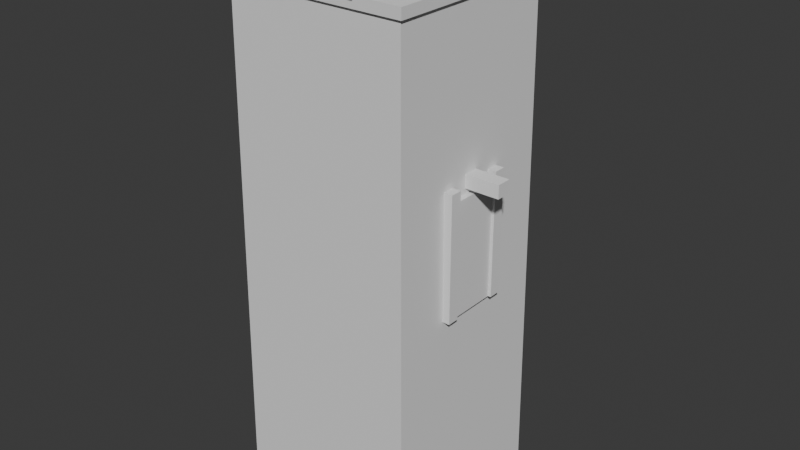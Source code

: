 # Source: wall_tower.blend  (saved by Blender 4.5.92; exported with 4.5.12 LTS)
import bpy
from mathutils import Matrix  # noqa: F401  (used for matrix-valued properties, if any)

bpy.ops.wm.read_factory_settings(use_empty=True)
scene = bpy.context.scene
scene.name = 'Scene'

# ---- collections
col_collection = bpy.data.collections.new('Collection'); scene.collection.children.link(col_collection)

# ---- world
world_world = bpy.data.worlds.new('World'); scene.world = world_world
world_world.use_nodes = True; world_world.node_tree.nodes.clear()
_N = world_world.node_tree.nodes; _L = world_world.node_tree.links
n0 = _N.new('ShaderNodeOutputWorld'); n0.name = 'World Output'; n0.location = (200, 100)
n1 = _N.new('ShaderNodeBackground'); n1.name = 'Background'; n1.location = (-200, 100)
n1.inputs[0].default_value = (0.05088, 0.05088, 0.05088, 1.0)
_L.new(n1.outputs[0], n0.inputs[0])
n0.is_active_output = True
world_world.color = (0.05088, 0.05088, 0.05088)
world_world.sun_shadow_jitter_overblur = 0.0

# ---- meshes
me_body = bpy.data.meshes.new('body')
me_body.from_pydata([(-1.3, 1.3, -3.0), (1.3, 1.3, -3.0), (1.3, -1.3, -3.0), (-1.3, -1.3, -3.0), (-1.235, 1.235, 3.86), (1.235, 1.235, 3.86), (1.235, -1.235, 3.86), (-1.235, -1.235, 3.86)], [], [(0, 1, 2), (0, 2, 3), (4, 6, 5), (4, 7, 6), (0, 5, 1), (0, 4, 5), (2, 7, 3), (2, 6, 7), (1, 6, 2), (1, 5, 6), (3, 4, 0), (3, 7, 4)])
_ca = me_body.color_attributes.new('COLOR_0', 'FLOAT_COLOR', 'CORNER')
_ca.data.foreach_set('color', [0.58, 0.58, 0.56, 0.12, 0.58, 0.58, 0.56, 0.12, 0.58, 0.58, 0.56, 0.12, 0.58, 0.58, 0.56, 0.12, 0.58, 0.58, 0.56, 0.12, 0.58, 0.58, 0.56, 0.12, 0.58, 0.58, 0.56, 0.12, 0.58, 0.58, 0.56, 0.12, 0.58, 0.58, 0.56, 0.12, 0.58, 0.58, 0.56, 0.12, 0.58, 0.58, 0.56, 0.12, 0.58, 0.58, 0.56, 0.12, 0.58, 0.58, 0.56, 0.12, 0.58, 0.58, 0.56, 0.12, 0.58, 0.58, 0.56, 0.12, 0.58, 0.58, 0.56, 0.12, 0.58, 0.58, 0.56, 0.12, 0.58, 0.58, 0.56, 0.12, 0.58, 0.58, 0.56, 0.12, 0.58, 0.58, 0.56, 0.12, 0.58, 0.58, 0.56, 0.12, 0.58, 0.58, 0.56, 0.12, 0.58, 0.58, 0.56, 0.12, 0.58, 0.58, 0.56, 0.12, 0.58, 0.58, 0.56, 0.12, 0.58, 0.58, 0.56, 0.12, 0.58, 0.58, 0.56, 0.12, 0.58, 0.58, 0.56, 0.12, 0.58, 0.58, 0.56, 0.12, 0.58, 0.58, 0.56, 0.12, 0.58, 0.58, 0.56, 0.12, 0.58, 0.58, 0.56, 0.12, 0.58, 0.58, 0.56, 0.12, 0.58, 0.58, 0.56, 0.12, 0.58, 0.58, 0.56, 0.12, 0.58, 0.58, 0.56, 0.12])
me_body.update()
me_walkway = bpy.data.meshes.new('walkway')
me_walkway.from_pydata([(-1.274, 1.274, 3.86), (1.274, 1.274, 3.86), (1.274, -1.274, 3.86), (-1.274, -1.274, 3.86), (-1.274, 1.274, 4.0), (1.274, 1.274, 4.0), (1.274, -1.274, 4.0), (-1.274, -1.274, 4.0)], [], [(0, 1, 2), (0, 2, 3), (4, 6, 5), (4, 7, 6), (0, 5, 1), (0, 4, 5), (2, 7, 3), (2, 6, 7), (1, 6, 2), (1, 5, 6), (3, 4, 0), (3, 7, 4)])
_ca = me_walkway.color_attributes.new('COLOR_0', 'FLOAT_COLOR', 'CORNER')
_ca.data.foreach_set('color', [0.58, 0.58, 0.56, 0.0, 0.58, 0.58, 0.56, 0.0, 0.58, 0.58, 0.56, 0.0, 0.58, 0.58, 0.56, 0.0, 0.58, 0.58, 0.56, 0.0, 0.58, 0.58, 0.56, 0.0, 0.58, 0.58, 0.56, 0.0, 0.58, 0.58, 0.56, 0.0, 0.58, 0.58, 0.56, 0.0, 0.58, 0.58, 0.56, 0.0, 0.58, 0.58, 0.56, 0.0, 0.58, 0.58, 0.56, 0.0, 0.58, 0.58, 0.56, 0.0, 0.58, 0.58, 0.56, 0.0, 0.58, 0.58, 0.56, 0.0, 0.58, 0.58, 0.56, 0.0, 0.58, 0.58, 0.56, 0.0, 0.58, 0.58, 0.56, 0.0, 0.58, 0.58, 0.56, 0.0, 0.58, 0.58, 0.56, 0.0, 0.58, 0.58, 0.56, 0.0, 0.58, 0.58, 0.56, 0.0, 0.58, 0.58, 0.56, 0.0, 0.58, 0.58, 0.56, 0.0, 0.58, 0.58, 0.56, 0.0, 0.58, 0.58, 0.56, 0.0, 0.58, 0.58, 0.56, 0.0, 0.58, 0.58, 0.56, 0.0, 0.58, 0.58, 0.56, 0.0, 0.58, 0.58, 0.56, 0.0, 0.58, 0.58, 0.56, 0.0, 0.58, 0.58, 0.56, 0.0, 0.58, 0.58, 0.56, 0.0, 0.58, 0.58, 0.56, 0.0, 0.58, 0.58, 0.56, 0.0, 0.58, 0.58, 0.56, 0.0])
me_walkway.update()
me_merlon_0__0_55 = bpy.data.meshes.new('merlon_0_-0.55')
me_merlon_0__0_55.from_pydata([(1.11, 0.66, 4.0), (1.33, 0.66, 4.0), (1.33, 0.44, 4.0), (1.11, 0.44, 4.0), (1.11, 0.66, 4.5), (1.33, 0.66, 4.5), (1.33, 0.44, 4.5), (1.11, 0.44, 4.5)], [], [(0, 1, 2), (0, 2, 3), (4, 6, 5), (4, 7, 6), (0, 5, 1), (0, 4, 5), (2, 7, 3), (2, 6, 7), (1, 6, 2), (1, 5, 6), (3, 4, 0), (3, 7, 4)])
_ca = me_merlon_0__0_55.color_attributes.new('COLOR_0', 'FLOAT_COLOR', 'CORNER')
_ca.data.foreach_set('color', [0.58, 0.58, 0.56, 0.0, 0.58, 0.58, 0.56, 0.0, 0.58, 0.58, 0.56, 0.0, 0.58, 0.58, 0.56, 0.0, 0.58, 0.58, 0.56, 0.0, 0.58, 0.58, 0.56, 0.0, 0.58, 0.58, 0.56, 0.0, 0.58, 0.58, 0.56, 0.0, 0.58, 0.58, 0.56, 0.0, 0.58, 0.58, 0.56, 0.0, 0.58, 0.58, 0.56, 0.0, 0.58, 0.58, 0.56, 0.0, 0.58, 0.58, 0.56, 0.0, 0.58, 0.58, 0.56, 0.0, 0.58, 0.58, 0.56, 0.0, 0.58, 0.58, 0.56, 0.0, 0.58, 0.58, 0.56, 0.0, 0.58, 0.58, 0.56, 0.0, 0.58, 0.58, 0.56, 0.0, 0.58, 0.58, 0.56, 0.0, 0.58, 0.58, 0.56, 0.0, 0.58, 0.58, 0.56, 0.0, 0.58, 0.58, 0.56, 0.0, 0.58, 0.58, 0.56, 0.0, 0.58, 0.58, 0.56, 0.0, 0.58, 0.58, 0.56, 0.0, 0.58, 0.58, 0.56, 0.0, 0.58, 0.58, 0.56, 0.0, 0.58, 0.58, 0.56, 0.0, 0.58, 0.58, 0.56, 0.0, 0.58, 0.58, 0.56, 0.0, 0.58, 0.58, 0.56, 0.0, 0.58, 0.58, 0.56, 0.0, 0.58, 0.58, 0.56, 0.0, 0.58, 0.58, 0.56, 0.0, 0.58, 0.58, 0.56, 0.0])
me_merlon_0__0_55.update()
me_merlon_0_0_55 = bpy.data.meshes.new('merlon_0_0.55')
me_merlon_0_0_55.from_pydata([(1.11, -0.44, 4.0), (1.33, -0.44, 4.0), (1.33, -0.66, 4.0), (1.11, -0.66, 4.0), (1.11, -0.44, 4.5), (1.33, -0.44, 4.5), (1.33, -0.66, 4.5), (1.11, -0.66, 4.5)], [], [(0, 1, 2), (0, 2, 3), (4, 6, 5), (4, 7, 6), (0, 5, 1), (0, 4, 5), (2, 7, 3), (2, 6, 7), (1, 6, 2), (1, 5, 6), (3, 4, 0), (3, 7, 4)])
_ca = me_merlon_0_0_55.color_attributes.new('COLOR_0', 'FLOAT_COLOR', 'CORNER')
_ca.data.foreach_set('color', [0.58, 0.58, 0.56, 0.0, 0.58, 0.58, 0.56, 0.0, 0.58, 0.58, 0.56, 0.0, 0.58, 0.58, 0.56, 0.0, 0.58, 0.58, 0.56, 0.0, 0.58, 0.58, 0.56, 0.0, 0.58, 0.58, 0.56, 0.0, 0.58, 0.58, 0.56, 0.0, 0.58, 0.58, 0.56, 0.0, 0.58, 0.58, 0.56, 0.0, 0.58, 0.58, 0.56, 0.0, 0.58, 0.58, 0.56, 0.0, 0.58, 0.58, 0.56, 0.0, 0.58, 0.58, 0.56, 0.0, 0.58, 0.58, 0.56, 0.0, 0.58, 0.58, 0.56, 0.0, 0.58, 0.58, 0.56, 0.0, 0.58, 0.58, 0.56, 0.0, 0.58, 0.58, 0.56, 0.0, 0.58, 0.58, 0.56, 0.0, 0.58, 0.58, 0.56, 0.0, 0.58, 0.58, 0.56, 0.0, 0.58, 0.58, 0.56, 0.0, 0.58, 0.58, 0.56, 0.0, 0.58, 0.58, 0.56, 0.0, 0.58, 0.58, 0.56, 0.0, 0.58, 0.58, 0.56, 0.0, 0.58, 0.58, 0.56, 0.0, 0.58, 0.58, 0.56, 0.0, 0.58, 0.58, 0.56, 0.0, 0.58, 0.58, 0.56, 0.0, 0.58, 0.58, 0.56, 0.0, 0.58, 0.58, 0.56, 0.0, 0.58, 0.58, 0.56, 0.0, 0.58, 0.58, 0.56, 0.0, 0.58, 0.58, 0.56, 0.0])
me_merlon_0_0_55.update()
me_merlon_1__0_55 = bpy.data.meshes.new('merlon_1_-0.55')
me_merlon_1__0_55.from_pydata([(-1.33, 0.66, 4.0), (-1.11, 0.66, 4.0), (-1.11, 0.44, 4.0), (-1.33, 0.44, 4.0), (-1.33, 0.66, 4.5), (-1.11, 0.66, 4.5), (-1.11, 0.44, 4.5), (-1.33, 0.44, 4.5)], [], [(0, 1, 2), (0, 2, 3), (4, 6, 5), (4, 7, 6), (0, 5, 1), (0, 4, 5), (2, 7, 3), (2, 6, 7), (1, 6, 2), (1, 5, 6), (3, 4, 0), (3, 7, 4)])
_ca = me_merlon_1__0_55.color_attributes.new('COLOR_0', 'FLOAT_COLOR', 'CORNER')
_ca.data.foreach_set('color', [0.58, 0.58, 0.56, 0.0, 0.58, 0.58, 0.56, 0.0, 0.58, 0.58, 0.56, 0.0, 0.58, 0.58, 0.56, 0.0, 0.58, 0.58, 0.56, 0.0, 0.58, 0.58, 0.56, 0.0, 0.58, 0.58, 0.56, 0.0, 0.58, 0.58, 0.56, 0.0, 0.58, 0.58, 0.56, 0.0, 0.58, 0.58, 0.56, 0.0, 0.58, 0.58, 0.56, 0.0, 0.58, 0.58, 0.56, 0.0, 0.58, 0.58, 0.56, 0.0, 0.58, 0.58, 0.56, 0.0, 0.58, 0.58, 0.56, 0.0, 0.58, 0.58, 0.56, 0.0, 0.58, 0.58, 0.56, 0.0, 0.58, 0.58, 0.56, 0.0, 0.58, 0.58, 0.56, 0.0, 0.58, 0.58, 0.56, 0.0, 0.58, 0.58, 0.56, 0.0, 0.58, 0.58, 0.56, 0.0, 0.58, 0.58, 0.56, 0.0, 0.58, 0.58, 0.56, 0.0, 0.58, 0.58, 0.56, 0.0, 0.58, 0.58, 0.56, 0.0, 0.58, 0.58, 0.56, 0.0, 0.58, 0.58, 0.56, 0.0, 0.58, 0.58, 0.56, 0.0, 0.58, 0.58, 0.56, 0.0, 0.58, 0.58, 0.56, 0.0, 0.58, 0.58, 0.56, 0.0, 0.58, 0.58, 0.56, 0.0, 0.58, 0.58, 0.56, 0.0, 0.58, 0.58, 0.56, 0.0, 0.58, 0.58, 0.56, 0.0])
me_merlon_1__0_55.update()
me_merlon_1_0_55 = bpy.data.meshes.new('merlon_1_0.55')
me_merlon_1_0_55.from_pydata([(-1.33, -0.44, 4.0), (-1.11, -0.44, 4.0), (-1.11, -0.66, 4.0), (-1.33, -0.66, 4.0), (-1.33, -0.44, 4.5), (-1.11, -0.44, 4.5), (-1.11, -0.66, 4.5), (-1.33, -0.66, 4.5)], [], [(0, 1, 2), (0, 2, 3), (4, 6, 5), (4, 7, 6), (0, 5, 1), (0, 4, 5), (2, 7, 3), (2, 6, 7), (1, 6, 2), (1, 5, 6), (3, 4, 0), (3, 7, 4)])
_ca = me_merlon_1_0_55.color_attributes.new('COLOR_0', 'FLOAT_COLOR', 'CORNER')
_ca.data.foreach_set('color', [0.58, 0.58, 0.56, 0.0, 0.58, 0.58, 0.56, 0.0, 0.58, 0.58, 0.56, 0.0, 0.58, 0.58, 0.56, 0.0, 0.58, 0.58, 0.56, 0.0, 0.58, 0.58, 0.56, 0.0, 0.58, 0.58, 0.56, 0.0, 0.58, 0.58, 0.56, 0.0, 0.58, 0.58, 0.56, 0.0, 0.58, 0.58, 0.56, 0.0, 0.58, 0.58, 0.56, 0.0, 0.58, 0.58, 0.56, 0.0, 0.58, 0.58, 0.56, 0.0, 0.58, 0.58, 0.56, 0.0, 0.58, 0.58, 0.56, 0.0, 0.58, 0.58, 0.56, 0.0, 0.58, 0.58, 0.56, 0.0, 0.58, 0.58, 0.56, 0.0, 0.58, 0.58, 0.56, 0.0, 0.58, 0.58, 0.56, 0.0, 0.58, 0.58, 0.56, 0.0, 0.58, 0.58, 0.56, 0.0, 0.58, 0.58, 0.56, 0.0, 0.58, 0.58, 0.56, 0.0, 0.58, 0.58, 0.56, 0.0, 0.58, 0.58, 0.56, 0.0, 0.58, 0.58, 0.56, 0.0, 0.58, 0.58, 0.56, 0.0, 0.58, 0.58, 0.56, 0.0, 0.58, 0.58, 0.56, 0.0, 0.58, 0.58, 0.56, 0.0, 0.58, 0.58, 0.56, 0.0, 0.58, 0.58, 0.56, 0.0, 0.58, 0.58, 0.56, 0.0, 0.58, 0.58, 0.56, 0.0, 0.58, 0.58, 0.56, 0.0])
me_merlon_1_0_55.update()
me_merlon_2__0_55 = bpy.data.meshes.new('merlon_2_-0.55')
me_merlon_2__0_55.from_pydata([(-0.66, -1.11, 4.0), (-0.44, -1.11, 4.0), (-0.44, -1.33, 4.0), (-0.66, -1.33, 4.0), (-0.66, -1.11, 4.5), (-0.44, -1.11, 4.5), (-0.44, -1.33, 4.5), (-0.66, -1.33, 4.5)], [], [(0, 1, 2), (0, 2, 3), (4, 6, 5), (4, 7, 6), (0, 5, 1), (0, 4, 5), (2, 7, 3), (2, 6, 7), (1, 6, 2), (1, 5, 6), (3, 4, 0), (3, 7, 4)])
_ca = me_merlon_2__0_55.color_attributes.new('COLOR_0', 'FLOAT_COLOR', 'CORNER')
_ca.data.foreach_set('color', [0.58, 0.58, 0.56, 0.0, 0.58, 0.58, 0.56, 0.0, 0.58, 0.58, 0.56, 0.0, 0.58, 0.58, 0.56, 0.0, 0.58, 0.58, 0.56, 0.0, 0.58, 0.58, 0.56, 0.0, 0.58, 0.58, 0.56, 0.0, 0.58, 0.58, 0.56, 0.0, 0.58, 0.58, 0.56, 0.0, 0.58, 0.58, 0.56, 0.0, 0.58, 0.58, 0.56, 0.0, 0.58, 0.58, 0.56, 0.0, 0.58, 0.58, 0.56, 0.0, 0.58, 0.58, 0.56, 0.0, 0.58, 0.58, 0.56, 0.0, 0.58, 0.58, 0.56, 0.0, 0.58, 0.58, 0.56, 0.0, 0.58, 0.58, 0.56, 0.0, 0.58, 0.58, 0.56, 0.0, 0.58, 0.58, 0.56, 0.0, 0.58, 0.58, 0.56, 0.0, 0.58, 0.58, 0.56, 0.0, 0.58, 0.58, 0.56, 0.0, 0.58, 0.58, 0.56, 0.0, 0.58, 0.58, 0.56, 0.0, 0.58, 0.58, 0.56, 0.0, 0.58, 0.58, 0.56, 0.0, 0.58, 0.58, 0.56, 0.0, 0.58, 0.58, 0.56, 0.0, 0.58, 0.58, 0.56, 0.0, 0.58, 0.58, 0.56, 0.0, 0.58, 0.58, 0.56, 0.0, 0.58, 0.58, 0.56, 0.0, 0.58, 0.58, 0.56, 0.0, 0.58, 0.58, 0.56, 0.0, 0.58, 0.58, 0.56, 0.0])
me_merlon_2__0_55.update()
me_merlon_2_0_55 = bpy.data.meshes.new('merlon_2_0.55')
me_merlon_2_0_55.from_pydata([(0.44, -1.11, 4.0), (0.66, -1.11, 4.0), (0.66, -1.33, 4.0), (0.44, -1.33, 4.0), (0.44, -1.11, 4.5), (0.66, -1.11, 4.5), (0.66, -1.33, 4.5), (0.44, -1.33, 4.5)], [], [(0, 1, 2), (0, 2, 3), (4, 6, 5), (4, 7, 6), (0, 5, 1), (0, 4, 5), (2, 7, 3), (2, 6, 7), (1, 6, 2), (1, 5, 6), (3, 4, 0), (3, 7, 4)])
_ca = me_merlon_2_0_55.color_attributes.new('COLOR_0', 'FLOAT_COLOR', 'CORNER')
_ca.data.foreach_set('color', [0.58, 0.58, 0.56, 0.0, 0.58, 0.58, 0.56, 0.0, 0.58, 0.58, 0.56, 0.0, 0.58, 0.58, 0.56, 0.0, 0.58, 0.58, 0.56, 0.0, 0.58, 0.58, 0.56, 0.0, 0.58, 0.58, 0.56, 0.0, 0.58, 0.58, 0.56, 0.0, 0.58, 0.58, 0.56, 0.0, 0.58, 0.58, 0.56, 0.0, 0.58, 0.58, 0.56, 0.0, 0.58, 0.58, 0.56, 0.0, 0.58, 0.58, 0.56, 0.0, 0.58, 0.58, 0.56, 0.0, 0.58, 0.58, 0.56, 0.0, 0.58, 0.58, 0.56, 0.0, 0.58, 0.58, 0.56, 0.0, 0.58, 0.58, 0.56, 0.0, 0.58, 0.58, 0.56, 0.0, 0.58, 0.58, 0.56, 0.0, 0.58, 0.58, 0.56, 0.0, 0.58, 0.58, 0.56, 0.0, 0.58, 0.58, 0.56, 0.0, 0.58, 0.58, 0.56, 0.0, 0.58, 0.58, 0.56, 0.0, 0.58, 0.58, 0.56, 0.0, 0.58, 0.58, 0.56, 0.0, 0.58, 0.58, 0.56, 0.0, 0.58, 0.58, 0.56, 0.0, 0.58, 0.58, 0.56, 0.0, 0.58, 0.58, 0.56, 0.0, 0.58, 0.58, 0.56, 0.0, 0.58, 0.58, 0.56, 0.0, 0.58, 0.58, 0.56, 0.0, 0.58, 0.58, 0.56, 0.0, 0.58, 0.58, 0.56, 0.0])
me_merlon_2_0_55.update()
me_merlon_3__0_55 = bpy.data.meshes.new('merlon_3_-0.55')
me_merlon_3__0_55.from_pydata([(-0.66, 1.33, 4.0), (-0.44, 1.33, 4.0), (-0.44, 1.11, 4.0), (-0.66, 1.11, 4.0), (-0.66, 1.33, 4.5), (-0.44, 1.33, 4.5), (-0.44, 1.11, 4.5), (-0.66, 1.11, 4.5)], [], [(0, 1, 2), (0, 2, 3), (4, 6, 5), (4, 7, 6), (0, 5, 1), (0, 4, 5), (2, 7, 3), (2, 6, 7), (1, 6, 2), (1, 5, 6), (3, 4, 0), (3, 7, 4)])
_ca = me_merlon_3__0_55.color_attributes.new('COLOR_0', 'FLOAT_COLOR', 'CORNER')
_ca.data.foreach_set('color', [0.58, 0.58, 0.56, 0.0, 0.58, 0.58, 0.56, 0.0, 0.58, 0.58, 0.56, 0.0, 0.58, 0.58, 0.56, 0.0, 0.58, 0.58, 0.56, 0.0, 0.58, 0.58, 0.56, 0.0, 0.58, 0.58, 0.56, 0.0, 0.58, 0.58, 0.56, 0.0, 0.58, 0.58, 0.56, 0.0, 0.58, 0.58, 0.56, 0.0, 0.58, 0.58, 0.56, 0.0, 0.58, 0.58, 0.56, 0.0, 0.58, 0.58, 0.56, 0.0, 0.58, 0.58, 0.56, 0.0, 0.58, 0.58, 0.56, 0.0, 0.58, 0.58, 0.56, 0.0, 0.58, 0.58, 0.56, 0.0, 0.58, 0.58, 0.56, 0.0, 0.58, 0.58, 0.56, 0.0, 0.58, 0.58, 0.56, 0.0, 0.58, 0.58, 0.56, 0.0, 0.58, 0.58, 0.56, 0.0, 0.58, 0.58, 0.56, 0.0, 0.58, 0.58, 0.56, 0.0, 0.58, 0.58, 0.56, 0.0, 0.58, 0.58, 0.56, 0.0, 0.58, 0.58, 0.56, 0.0, 0.58, 0.58, 0.56, 0.0, 0.58, 0.58, 0.56, 0.0, 0.58, 0.58, 0.56, 0.0, 0.58, 0.58, 0.56, 0.0, 0.58, 0.58, 0.56, 0.0, 0.58, 0.58, 0.56, 0.0, 0.58, 0.58, 0.56, 0.0, 0.58, 0.58, 0.56, 0.0, 0.58, 0.58, 0.56, 0.0])
me_merlon_3__0_55.update()
me_merlon_3_0_55 = bpy.data.meshes.new('merlon_3_0.55')
me_merlon_3_0_55.from_pydata([(0.44, 1.33, 4.0), (0.66, 1.33, 4.0), (0.66, 1.11, 4.0), (0.44, 1.11, 4.0), (0.44, 1.33, 4.5), (0.66, 1.33, 4.5), (0.66, 1.11, 4.5), (0.44, 1.11, 4.5)], [], [(0, 1, 2), (0, 2, 3), (4, 6, 5), (4, 7, 6), (0, 5, 1), (0, 4, 5), (2, 7, 3), (2, 6, 7), (1, 6, 2), (1, 5, 6), (3, 4, 0), (3, 7, 4)])
_ca = me_merlon_3_0_55.color_attributes.new('COLOR_0', 'FLOAT_COLOR', 'CORNER')
_ca.data.foreach_set('color', [0.58, 0.58, 0.56, 0.0, 0.58, 0.58, 0.56, 0.0, 0.58, 0.58, 0.56, 0.0, 0.58, 0.58, 0.56, 0.0, 0.58, 0.58, 0.56, 0.0, 0.58, 0.58, 0.56, 0.0, 0.58, 0.58, 0.56, 0.0, 0.58, 0.58, 0.56, 0.0, 0.58, 0.58, 0.56, 0.0, 0.58, 0.58, 0.56, 0.0, 0.58, 0.58, 0.56, 0.0, 0.58, 0.58, 0.56, 0.0, 0.58, 0.58, 0.56, 0.0, 0.58, 0.58, 0.56, 0.0, 0.58, 0.58, 0.56, 0.0, 0.58, 0.58, 0.56, 0.0, 0.58, 0.58, 0.56, 0.0, 0.58, 0.58, 0.56, 0.0, 0.58, 0.58, 0.56, 0.0, 0.58, 0.58, 0.56, 0.0, 0.58, 0.58, 0.56, 0.0, 0.58, 0.58, 0.56, 0.0, 0.58, 0.58, 0.56, 0.0, 0.58, 0.58, 0.56, 0.0, 0.58, 0.58, 0.56, 0.0, 0.58, 0.58, 0.56, 0.0, 0.58, 0.58, 0.56, 0.0, 0.58, 0.58, 0.56, 0.0, 0.58, 0.58, 0.56, 0.0, 0.58, 0.58, 0.56, 0.0, 0.58, 0.58, 0.56, 0.0, 0.58, 0.58, 0.56, 0.0, 0.58, 0.58, 0.56, 0.0, 0.58, 0.58, 0.56, 0.0, 0.58, 0.58, 0.56, 0.0, 0.58, 0.58, 0.56, 0.0])
me_merlon_3_0_55.update()
me_jamb_n = bpy.data.meshes.new('jamb_n')
me_jamb_n.from_pydata([(1.07, 0.5, 0.0), (1.37, 0.5, 0.0), (1.37, 0.34, 0.0), (1.07, 0.34, 0.0), (1.07, 0.5, 1.7), (1.37, 0.5, 1.7), (1.37, 0.34, 1.7), (1.07, 0.34, 1.7)], [], [(0, 1, 2), (0, 2, 3), (4, 6, 5), (4, 7, 6), (0, 5, 1), (0, 4, 5), (2, 7, 3), (2, 6, 7), (1, 6, 2), (1, 5, 6), (3, 4, 0), (3, 7, 4)])
_ca = me_jamb_n.color_attributes.new('COLOR_0', 'FLOAT_COLOR', 'CORNER')
_ca.data.foreach_set('color', [0.58, 0.58, 0.56, 0.0, 0.58, 0.58, 0.56, 0.0, 0.58, 0.58, 0.56, 0.0, 0.58, 0.58, 0.56, 0.0, 0.58, 0.58, 0.56, 0.0, 0.58, 0.58, 0.56, 0.0, 0.58, 0.58, 0.56, 0.0, 0.58, 0.58, 0.56, 0.0, 0.58, 0.58, 0.56, 0.0, 0.58, 0.58, 0.56, 0.0, 0.58, 0.58, 0.56, 0.0, 0.58, 0.58, 0.56, 0.0, 0.58, 0.58, 0.56, 0.0, 0.58, 0.58, 0.56, 0.0, 0.58, 0.58, 0.56, 0.0, 0.58, 0.58, 0.56, 0.0, 0.58, 0.58, 0.56, 0.0, 0.58, 0.58, 0.56, 0.0, 0.58, 0.58, 0.56, 0.0, 0.58, 0.58, 0.56, 0.0, 0.58, 0.58, 0.56, 0.0, 0.58, 0.58, 0.56, 0.0, 0.58, 0.58, 0.56, 0.0, 0.58, 0.58, 0.56, 0.0, 0.58, 0.58, 0.56, 0.0, 0.58, 0.58, 0.56, 0.0, 0.58, 0.58, 0.56, 0.0, 0.58, 0.58, 0.56, 0.0, 0.58, 0.58, 0.56, 0.0, 0.58, 0.58, 0.56, 0.0, 0.58, 0.58, 0.56, 0.0, 0.58, 0.58, 0.56, 0.0, 0.58, 0.58, 0.56, 0.0, 0.58, 0.58, 0.56, 0.0, 0.58, 0.58, 0.56, 0.0, 0.58, 0.58, 0.56, 0.0])
me_jamb_n.update()
me_jamb_s = bpy.data.meshes.new('jamb_s')
me_jamb_s.from_pydata([(1.07, -0.34, 0.0), (1.37, -0.34, 0.0), (1.37, -0.5, 0.0), (1.07, -0.5, 0.0), (1.07, -0.34, 1.7), (1.37, -0.34, 1.7), (1.37, -0.5, 1.7), (1.07, -0.5, 1.7)], [], [(0, 1, 2), (0, 2, 3), (4, 6, 5), (4, 7, 6), (0, 5, 1), (0, 4, 5), (2, 7, 3), (2, 6, 7), (1, 6, 2), (1, 5, 6), (3, 4, 0), (3, 7, 4)])
_ca = me_jamb_s.color_attributes.new('COLOR_0', 'FLOAT_COLOR', 'CORNER')
_ca.data.foreach_set('color', [0.58, 0.58, 0.56, 0.0, 0.58, 0.58, 0.56, 0.0, 0.58, 0.58, 0.56, 0.0, 0.58, 0.58, 0.56, 0.0, 0.58, 0.58, 0.56, 0.0, 0.58, 0.58, 0.56, 0.0, 0.58, 0.58, 0.56, 0.0, 0.58, 0.58, 0.56, 0.0, 0.58, 0.58, 0.56, 0.0, 0.58, 0.58, 0.56, 0.0, 0.58, 0.58, 0.56, 0.0, 0.58, 0.58, 0.56, 0.0, 0.58, 0.58, 0.56, 0.0, 0.58, 0.58, 0.56, 0.0, 0.58, 0.58, 0.56, 0.0, 0.58, 0.58, 0.56, 0.0, 0.58, 0.58, 0.56, 0.0, 0.58, 0.58, 0.56, 0.0, 0.58, 0.58, 0.56, 0.0, 0.58, 0.58, 0.56, 0.0, 0.58, 0.58, 0.56, 0.0, 0.58, 0.58, 0.56, 0.0, 0.58, 0.58, 0.56, 0.0, 0.58, 0.58, 0.56, 0.0, 0.58, 0.58, 0.56, 0.0, 0.58, 0.58, 0.56, 0.0, 0.58, 0.58, 0.56, 0.0, 0.58, 0.58, 0.56, 0.0, 0.58, 0.58, 0.56, 0.0, 0.58, 0.58, 0.56, 0.0, 0.58, 0.58, 0.56, 0.0, 0.58, 0.58, 0.56, 0.0, 0.58, 0.58, 0.56, 0.0, 0.58, 0.58, 0.56, 0.0, 0.58, 0.58, 0.56, 0.0, 0.58, 0.58, 0.56, 0.0])
me_jamb_s.update()
me_lintel = bpy.data.meshes.new('lintel')
me_lintel.from_pydata([(0.72, 0.1, 1.61), (1.72, 0.1, 1.61), (1.72, -0.1, 1.61), (0.72, -0.1, 1.61), (0.72, 0.1, 1.79), (1.72, 0.1, 1.79), (1.72, -0.1, 1.79), (0.72, -0.1, 1.79)], [], [(0, 1, 2), (0, 2, 3), (4, 6, 5), (4, 7, 6), (0, 5, 1), (0, 4, 5), (2, 7, 3), (2, 6, 7), (1, 6, 2), (1, 5, 6), (3, 4, 0), (3, 7, 4)])
_ca = me_lintel.color_attributes.new('COLOR_0', 'FLOAT_COLOR', 'CORNER')
_ca.data.foreach_set('color', [0.58, 0.58, 0.56, 0.0, 0.58, 0.58, 0.56, 0.0, 0.58, 0.58, 0.56, 0.0, 0.58, 0.58, 0.56, 0.0, 0.58, 0.58, 0.56, 0.0, 0.58, 0.58, 0.56, 0.0, 0.58, 0.58, 0.56, 0.0, 0.58, 0.58, 0.56, 0.0, 0.58, 0.58, 0.56, 0.0, 0.58, 0.58, 0.56, 0.0, 0.58, 0.58, 0.56, 0.0, 0.58, 0.58, 0.56, 0.0, 0.58, 0.58, 0.56, 0.0, 0.58, 0.58, 0.56, 0.0, 0.58, 0.58, 0.56, 0.0, 0.58, 0.58, 0.56, 0.0, 0.58, 0.58, 0.56, 0.0, 0.58, 0.58, 0.56, 0.0, 0.58, 0.58, 0.56, 0.0, 0.58, 0.58, 0.56, 0.0, 0.58, 0.58, 0.56, 0.0, 0.58, 0.58, 0.56, 0.0, 0.58, 0.58, 0.56, 0.0, 0.58, 0.58, 0.56, 0.0, 0.58, 0.58, 0.56, 0.0, 0.58, 0.58, 0.56, 0.0, 0.58, 0.58, 0.56, 0.0, 0.58, 0.58, 0.56, 0.0, 0.58, 0.58, 0.56, 0.0, 0.58, 0.58, 0.56, 0.0, 0.58, 0.58, 0.56, 0.0, 0.58, 0.58, 0.56, 0.0, 0.58, 0.58, 0.56, 0.0, 0.58, 0.58, 0.56, 0.0, 0.58, 0.58, 0.56, 0.0, 0.58, 0.58, 0.56, 0.0])
me_lintel.update()
me_doorway = bpy.data.meshes.new('doorway')
me_doorway.from_pydata([(1.23, 0.36, 0.0), (1.33, 0.36, 0.0), (1.33, -0.36, 0.0), (1.23, -0.36, 0.0), (1.23, 0.36, 1.54), (1.33, 0.36, 1.54), (1.33, -0.36, 1.54), (1.23, -0.36, 1.54)], [], [(0, 1, 2), (0, 2, 3), (4, 6, 5), (4, 7, 6), (0, 5, 1), (0, 4, 5), (2, 7, 3), (2, 6, 7), (1, 6, 2), (1, 5, 6), (3, 4, 0), (3, 7, 4)])
_ca = me_doorway.color_attributes.new('COLOR_0', 'FLOAT_COLOR', 'CORNER')
_ca.data.foreach_set('color', [0.35, 0.25, 0.17, 0.0, 0.35, 0.25, 0.17, 0.0, 0.35, 0.25, 0.17, 0.0, 0.35, 0.25, 0.17, 0.0, 0.35, 0.25, 0.17, 0.0, 0.35, 0.25, 0.17, 0.0, 0.35, 0.25, 0.17, 0.0, 0.35, 0.25, 0.17, 0.0, 0.35, 0.25, 0.17, 0.0, 0.35, 0.25, 0.17, 0.0, 0.35, 0.25, 0.17, 0.0, 0.35, 0.25, 0.17, 0.0, 0.35, 0.25, 0.17, 0.0, 0.35, 0.25, 0.17, 0.0, 0.35, 0.25, 0.17, 0.0, 0.35, 0.25, 0.17, 0.0, 0.35, 0.25, 0.17, 0.0, 0.35, 0.25, 0.17, 0.0, 0.35, 0.25, 0.17, 0.0, 0.35, 0.25, 0.17, 0.0, 0.35, 0.25, 0.17, 0.0, 0.35, 0.25, 0.17, 0.0, 0.35, 0.25, 0.17, 0.0, 0.35, 0.25, 0.17, 0.0, 0.35, 0.25, 0.17, 0.0, 0.35, 0.25, 0.17, 0.0, 0.35, 0.25, 0.17, 0.0, 0.35, 0.25, 0.17, 0.0, 0.35, 0.25, 0.17, 0.0, 0.35, 0.25, 0.17, 0.0, 0.35, 0.25, 0.17, 0.0, 0.35, 0.25, 0.17, 0.0, 0.35, 0.25, 0.17, 0.0, 0.35, 0.25, 0.17, 0.0, 0.35, 0.25, 0.17, 0.0, 0.35, 0.25, 0.17, 0.0])
me_doorway.update()

# ---- objects
ob_body = bpy.data.objects.new('body', me_body)
ob_walkway = bpy.data.objects.new('walkway', me_walkway)
ob_merlon_0__0_55 = bpy.data.objects.new('merlon_0_-0.55', me_merlon_0__0_55)
ob_merlon_0_0_55 = bpy.data.objects.new('merlon_0_0.55', me_merlon_0_0_55)
ob_merlon_1__0_55 = bpy.data.objects.new('merlon_1_-0.55', me_merlon_1__0_55)
ob_merlon_1_0_55 = bpy.data.objects.new('merlon_1_0.55', me_merlon_1_0_55)
ob_merlon_2__0_55 = bpy.data.objects.new('merlon_2_-0.55', me_merlon_2__0_55)
ob_merlon_2_0_55 = bpy.data.objects.new('merlon_2_0.55', me_merlon_2_0_55)
ob_merlon_3__0_55 = bpy.data.objects.new('merlon_3_-0.55', me_merlon_3__0_55)
ob_merlon_3_0_55 = bpy.data.objects.new('merlon_3_0.55', me_merlon_3_0_55)
ob_jamb_n = bpy.data.objects.new('jamb_n', me_jamb_n)
ob_jamb_s = bpy.data.objects.new('jamb_s', me_jamb_s)
ob_lintel = bpy.data.objects.new('lintel', me_lintel)
ob_doorway = bpy.data.objects.new('doorway', me_doorway)

# ---- transforms, parenting, visibility, modifiers, constraints
ob_body.location = (0.0, -0.0, 0.0)
ob_body.rotation_mode = 'QUATERNION'
ob_body.rotation_quaternion = (1.0, 0.0, 0.0, 0.0)
ob_walkway.location = (0.0, -0.0, 0.0)
ob_walkway.rotation_mode = 'QUATERNION'
ob_walkway.rotation_quaternion = (1.0, 0.0, 0.0, 0.0)
ob_merlon_0__0_55.location = (0.0, -0.0, 0.0)
ob_merlon_0__0_55.rotation_mode = 'QUATERNION'
ob_merlon_0__0_55.rotation_quaternion = (1.0, 0.0, 0.0, 0.0)
ob_merlon_0_0_55.location = (0.0, -0.0, 0.0)
ob_merlon_0_0_55.rotation_mode = 'QUATERNION'
ob_merlon_0_0_55.rotation_quaternion = (1.0, 0.0, 0.0, 0.0)
ob_merlon_1__0_55.location = (0.0, -0.0, 0.0)
ob_merlon_1__0_55.rotation_mode = 'QUATERNION'
ob_merlon_1__0_55.rotation_quaternion = (1.0, 0.0, 0.0, 0.0)
ob_merlon_1_0_55.location = (0.0, -0.0, 0.0)
ob_merlon_1_0_55.rotation_mode = 'QUATERNION'
ob_merlon_1_0_55.rotation_quaternion = (1.0, 0.0, 0.0, 0.0)
ob_merlon_2__0_55.location = (0.0, -0.0, 0.0)
ob_merlon_2__0_55.rotation_mode = 'QUATERNION'
ob_merlon_2__0_55.rotation_quaternion = (1.0, 0.0, 0.0, 0.0)
ob_merlon_2_0_55.location = (0.0, -0.0, 0.0)
ob_merlon_2_0_55.rotation_mode = 'QUATERNION'
ob_merlon_2_0_55.rotation_quaternion = (1.0, 0.0, 0.0, 0.0)
ob_merlon_3__0_55.location = (0.0, -0.0, 0.0)
ob_merlon_3__0_55.rotation_mode = 'QUATERNION'
ob_merlon_3__0_55.rotation_quaternion = (1.0, 0.0, 0.0, 0.0)
ob_merlon_3_0_55.location = (0.0, -0.0, 0.0)
ob_merlon_3_0_55.rotation_mode = 'QUATERNION'
ob_merlon_3_0_55.rotation_quaternion = (1.0, 0.0, 0.0, 0.0)
ob_jamb_n.location = (0.0, -0.0, 0.0)
ob_jamb_n.rotation_mode = 'QUATERNION'
ob_jamb_n.rotation_quaternion = (1.0, 0.0, 0.0, 0.0)
ob_jamb_s.location = (0.0, -0.0, 0.0)
ob_jamb_s.rotation_mode = 'QUATERNION'
ob_jamb_s.rotation_quaternion = (1.0, 0.0, 0.0, 0.0)
ob_lintel.location = (0.0, -0.0, 0.0)
ob_lintel.rotation_mode = 'QUATERNION'
ob_lintel.rotation_quaternion = (1.0, 0.0, 0.0, 0.0)
ob_doorway.location = (0.0, -0.0, 0.0)
ob_doorway.rotation_mode = 'QUATERNION'
ob_doorway.rotation_quaternion = (1.0, 0.0, 0.0, 0.0)

# ---- collection membership
col_collection.objects.link(ob_body)
col_collection.objects.link(ob_walkway)
col_collection.objects.link(ob_merlon_0__0_55)
col_collection.objects.link(ob_merlon_0_0_55)
col_collection.objects.link(ob_merlon_1__0_55)
col_collection.objects.link(ob_merlon_1_0_55)
col_collection.objects.link(ob_merlon_2__0_55)
col_collection.objects.link(ob_merlon_2_0_55)
col_collection.objects.link(ob_merlon_3__0_55)
col_collection.objects.link(ob_merlon_3_0_55)
col_collection.objects.link(ob_jamb_n)
col_collection.objects.link(ob_jamb_s)
col_collection.objects.link(ob_lintel)
col_collection.objects.link(ob_doorway)

# ---- scene / render settings (as saved in the file)
scene.frame_start = 0; scene.frame_end = 0; scene.frame_set(0)
scene.render.engine = 'BLENDER_EEVEE_NEXT'
bpy.context.view_layer.update()

# ---- added for rendering (the .blend has no active camera and no usable light): camera, sun
cam_auto = bpy.data.cameras.new('AutoCamera')
cam_auto.lens = 50.0
cam_auto.sensor_width = 36.0
cam_auto.clip_end = 1000.0
ob_auto_camera = bpy.data.objects.new('AutoCamera', cam_auto)
scene.collection.objects.link(ob_auto_camera)
ob_auto_camera.location = (8.07996, -9.46195, 7.05797)
ob_auto_camera.rotation_euler = (1.09748, -7.21219e-08, 0.694738)
scene.camera = ob_auto_camera
light_auto_sun = bpy.data.lights.new('AutoSun', 'SUN')
light_auto_sun.energy = 3.0
light_auto_sun.angle = 0.0523599
ob_auto_sun = bpy.data.objects.new('AutoSun', light_auto_sun)
scene.collection.objects.link(ob_auto_sun)
ob_auto_sun.rotation_euler = (0.872665, 0.174533, 0.523599)
bpy.context.view_layer.update()
